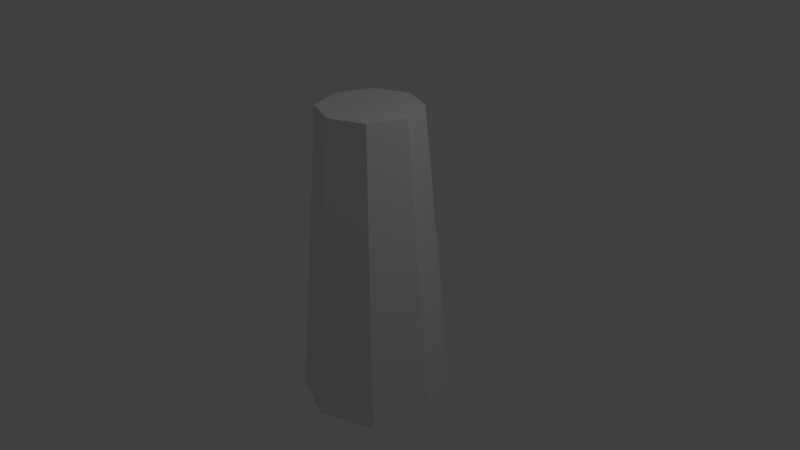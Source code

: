 # Source: pata8Lados.blend  (saved by Blender 2.70.0; exported with 4.5.12 LTS)
import bpy
from mathutils import Matrix  # noqa: F401  (used for matrix-valued properties, if any)

bpy.ops.wm.read_factory_settings(use_empty=True)
scene = bpy.context.scene
scene.name = 'Scene'

# ---- collections
col_collection_1 = bpy.data.collections.new('Collection 1'); scene.collection.children.link(col_collection_1)

# ---- world
world_world = bpy.data.worlds.new('World'); scene.world = world_world
world_world.color = (0.05088, 0.05088, 0.05088)
world_world.use_sun_shadow = False
world_world.sun_shadow_jitter_overblur = 0.0
world_world.cycles.sampling_method = 'MANUAL'
world_world.cycles.sample_map_resolution = 256

# ---- cameras
cam_camera = bpy.data.cameras.new('Camera')
cam_camera.clip_end = 100.0
cam_camera.lens = 35.0
cam_camera.sensor_width = 32.0
cam_camera.sensor_height = 18.0
cam_camera.ortho_scale = 7.314
cam_camera.dof.focus_distance = 0.0
cam_camera.dof.aperture_fstop = 128.0

# ---- lights
light_lamp = bpy.data.lights.new('Lamp', 'POINT')
light_lamp.transmission_factor = 0.0
light_lamp.cutoff_distance = 30.0
light_lamp.energy = 100.0
light_lamp.shadow_buffer_clip_start = 1.001
light_lamp.shadow_soft_size = 0.1
light_lamp.shadow_maximum_resolution = 0.006
light_lamp.use_absolute_resolution = True
light_lamp.cycles.use_multiple_importance_sampling = False

# ---- meshes
me_cylinder = bpy.data.meshes.new('Cylinder')
me_cylinder.from_pydata([(0.0, 1.0, -2.005), (-2.531e-09, 0.6603, 2.005), (0.7071, 0.7071, -2.005), (0.4669, 0.4669, 2.005), (1.0, -4.371e-08, -2.005), (0.6603, -2.886e-08, 2.005), (0.7071, -0.7071, -2.005), (0.4669, -0.4669, 2.005), (-8.742e-08, -1.0, -2.005), (-6.025e-08, -0.6603, 2.005), (-0.7071, -0.7071, -2.005), (-0.4669, -0.4669, 2.005), (-1.0, 1.192e-08, -2.005), (-0.6603, 7.874e-09, 2.005), (-0.7071, 0.7071, -2.005), (-0.4669, 0.4669, 2.005)], [], [(0, 1, 3, 2), (2, 3, 5, 4), (4, 5, 7, 6), (6, 7, 9, 8), (8, 9, 11, 10), (10, 11, 13, 12), (3, 1, 15, 13, 11, 9, 7, 5), (14, 15, 1, 0), (12, 13, 15, 14), (0, 2, 4, 6, 8, 10, 12, 14)])
me_cylinder.use_remesh_preserve_volume = False
me_cylinder.use_remesh_preserve_attributes = False
me_cylinder.use_mirror_vertex_groups = False
me_cylinder.update()

# ---- objects
ob_cylinder = bpy.data.objects.new('Cylinder', me_cylinder)
ob_lamp = bpy.data.objects.new('Lamp', light_lamp)
ob_camera = bpy.data.objects.new('Camera', cam_camera)

# ---- transforms, parenting, visibility, modifiers, constraints
ob_cylinder.location = (0.0, 0.0, 0.0)
ob_cylinder.lineart.crease_threshold = 0.0
ob_lamp.location = (4.076, 1.005, 5.904)
ob_lamp.rotation_euler = (0.6503, 0.05522, 1.866)
ob_lamp.lock_rotations_4d = False
ob_lamp.empty_display_type = 'ARROWS'
ob_lamp.color = (0.0, 0.0, 0.0, 0.0)
ob_lamp.lineart.crease_threshold = 0.0
ob_camera.location = (7.481, -6.508, 5.344)
ob_camera.rotation_euler = (1.109, 0.01082, 0.8149)
ob_camera.lock_rotations_4d = False
ob_camera.empty_display_type = 'ARROWS'
ob_camera.color = (0.0, 0.0, 0.0, 0.0)
ob_camera.display_type = 'WIRE'
ob_camera.lineart.crease_threshold = 0.0

# ---- collection membership
col_collection_1.objects.link(ob_cylinder)
col_collection_1.objects.link(ob_lamp)
col_collection_1.objects.link(ob_camera)

# ---- scene / render settings (as saved in the file)
scene.camera = ob_camera
scene.frame_start = 1; scene.frame_end = 250; scene.frame_set(1)
scene.render.engine = 'BLENDER_EEVEE_NEXT'
scene.render.resolution_percentage = 50
scene.render.dither_intensity = 0.0
scene.cycles.use_denoising = False
scene.cycles.samples = 10
scene.cycles.sampling_pattern = 'TABULATED_SOBOL'
scene.cycles.light_sampling_threshold = 0.0
scene.cycles.use_adaptive_sampling = False
scene.cycles.use_light_tree = False
scene.cycles.blur_glossy = 0.0
scene.cycles.volume_bounces = 1
scene.cycles.pixel_filter_type = 'GAUSSIAN'
scene.cycles.sample_clamp_indirect = 0.0
scene.view_settings.view_transform = 'Standard'
bpy.context.view_layer.update()
